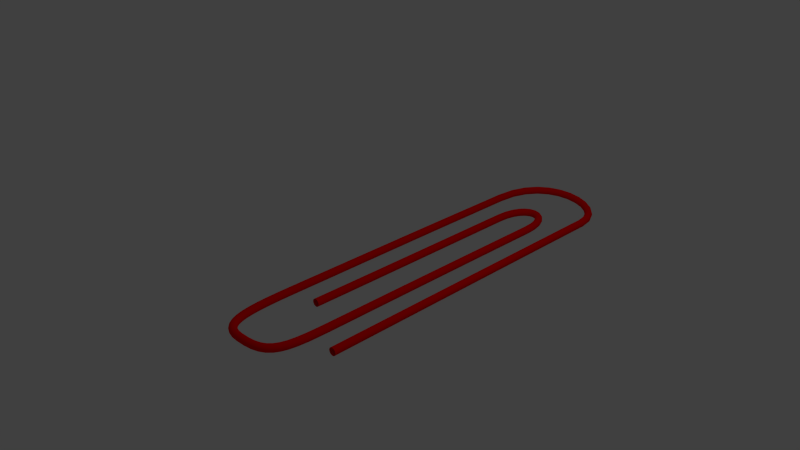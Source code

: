 # Source: bc05.05.blend  (saved by Blender 2.63.0; exported with 4.5.12 LTS)
import bpy
from mathutils import Matrix  # noqa: F401  (used for matrix-valued properties, if any)

bpy.ops.wm.read_factory_settings(use_empty=True)
scene = bpy.context.scene
scene.name = 'Scene'

# ---- collections
col_collection_1 = bpy.data.collections.new('Collection 1'); scene.collection.children.link(col_collection_1)

# ---- materials (node trees are filled in below, after node groups)
mat_material_001 = bpy.data.materials.new('Material.001')
mat_material_001.alpha_threshold = 0.0
mat_material_001.use_transparent_shadow = False
mat_material_001.diffuse_color = (1.0, 0.0, 0.0, 1.0)
mat_material_001.roughness = 0.5
mat_material_001.line_color = (0.0, 0.0, 0.0, 1.0)

# ---- material node trees

# ---- world
world_world = bpy.data.worlds.new('World'); scene.world = world_world
world_world.color = (0.05088, 0.05088, 0.05088)
world_world.use_sun_shadow = False
world_world.sun_shadow_jitter_overblur = 0.0
world_world.cycles.sampling_method = 'MANUAL'
world_world.cycles.sample_map_resolution = 256

# ---- cameras
cam_camera = bpy.data.cameras.new('Camera')
cam_camera.clip_end = 100.0
cam_camera.lens = 35.0
cam_camera.sensor_width = 32.0
cam_camera.sensor_height = 18.0
cam_camera.ortho_scale = 7.314
cam_camera.dof.focus_distance = 0.0
cam_camera.dof.aperture_fstop = 128.0

# ---- lights
light_lamp = bpy.data.lights.new('Lamp', 'POINT')
light_lamp.transmission_factor = 0.0
light_lamp.cutoff_distance = 30.0
light_lamp.energy = 100.0
light_lamp.shadow_buffer_clip_start = 1.001
light_lamp.shadow_soft_size = 1.0
light_lamp.shadow_maximum_resolution = 0.006
light_lamp.use_absolute_resolution = True
light_lamp.cycles.use_multiple_importance_sampling = False

# ---- curves / text
cu_beziercircle = bpy.data.curves.new('BezierCircle', 'CURVE')
cu_beziercircle.dimensions = '3D'
_sp = cu_beziercircle.splines.new('BEZIER'); _sp.bezier_points.add(3)
_sp.bezier_points.foreach_set('co', [-1.0, 0.0, 0.0, 0.0, 1.0, 0.0, 1.0, 0.0, 0.0, 0.0, -1.0, 0.0])
_sp.bezier_points.foreach_set('handle_left', [-1.0, -0.5521, 0.0, -0.5521, 1.0, 0.0, 1.0, 0.5521, 0.0, 0.5521, -1.0, 0.0])
_sp.bezier_points.foreach_set('handle_right', [-1.0, 0.5521, 0.0, 0.5521, 1.0, 0.0, 1.0, -0.5521, 0.0, -0.5521, -1.0, 0.0])
for _p, _l, _r in zip(_sp.bezier_points, ['AUTO', 'AUTO', 'AUTO', 'AUTO'], ['AUTO', 'AUTO', 'AUTO', 'AUTO']): _p.handle_left_type = _l; _p.handle_right_type = _r
_sp.order_u = 0
_sp.order_v = 0
_sp.use_cyclic_u = True
cu_beziercircle.use_path = True
cu_beziercircle.use_path_clamp = True
cu_beziercircle.bevel_resolution = 0
cu_beziercircle.fill_mode = 'HALF'
cu_beziercurve = bpy.data.curves.new('BezierCurve', 'CURVE')
cu_beziercurve.dimensions = '3D'
_sp = cu_beziercurve.splines.new('BEZIER'); _sp.bezier_points.add(9)
_sp.bezier_points.foreach_set('co', [1.351, 1.009, 0.0, -1.995, 1.01, 0.0, -1.874, 0.006287, 0.0, -0.4656, -4.034e-08, 0.0, 1.0, 0.0, 0.0, 1.771, 0.3011, 0.0, 0.9874, 0.7078, 0.0, -1.476, 0.7141, 0.0, -1.488, 0.3332, 0.0, 0.9749, 0.3206, 0.0])
_sp.bezier_points.foreach_set('handle_left', [2.682, 1.011, 0.0, -1.531, 1.008, 0.0, -2.747, 0.008741, 0.0, -0.974, -8.515e-08, 0.0, 2.98e-07, -5.271e-08, 0.0, 1.771, 0.04898, 0.0, 1.606, 0.7078, 0.0, -0.2273, 0.7075, 0.0, -1.945, 0.3352, 0.0, 0.1744, 0.3283, 0.0])
_sp.bezier_points.foreach_set('handle_right', [0.02081, 1.007, 0.0, -2.521, 1.012, 0.0, -1.479, 0.005176, 0.0, 0.2415, 2.197e-08, 0.0, 1.589, 3.104e-08, 0.0, 1.771, 0.713, 0.0, 0.5972, 0.7078, 0.0, -1.936, 0.7166, 0.0, -0.7529, 0.33, 0.0, 1.775, 0.313, 0.0])
for _p, _l, _r in zip(_sp.bezier_points, ['ALIGNED', 'ALIGNED', 'ALIGNED', 'ALIGNED', 'ALIGNED', 'ALIGNED', 'ALIGNED', 'ALIGNED', 'ALIGNED', 'ALIGNED'], ['ALIGNED', 'ALIGNED', 'ALIGNED', 'ALIGNED', 'ALIGNED', 'ALIGNED', 'ALIGNED', 'ALIGNED', 'ALIGNED', 'ALIGNED']): _p.handle_left_type = _l; _p.handle_right_type = _r
_sp.order_u = 0
_sp.order_v = 0
cu_beziercurve.materials.append(mat_material_001)
cu_beziercurve.use_path = True
cu_beziercurve.use_path_clamp = True
cu_beziercurve.bevel_mode = 'OBJECT'
cu_beziercurve.bevel_resolution = 0
cu_beziercurve.fill_mode = 'HALF'

# ---- objects
ob_beziercircle = bpy.data.objects.new('BezierCircle', cu_beziercircle)
ob_beziercurve = bpy.data.objects.new('BezierCurve', cu_beziercurve)
ob_lamp = bpy.data.objects.new('Lamp', light_lamp)
ob_camera = bpy.data.objects.new('Camera', cam_camera)

# ---- transforms, parenting, visibility, modifiers, constraints
ob_beziercircle.location = (0.4024, -1.232, 0.0)
ob_beziercircle.scale = (0.03929, 0.03929, 0.03929)
ob_beziercircle.lineart.crease_threshold = 0.0
ob_beziercurve.location = (0.0, 0.0, 0.0)
ob_beziercurve.rotation_euler = (0.0, -0.0, -1.571)
ob_beziercurve.scale = (1.312, 1.312, 1.312)
ob_beziercurve.lineart.crease_threshold = 0.0
ob_lamp.location = (4.076, 1.005, 5.904)
ob_lamp.rotation_euler = (0.6503, 0.05522, 1.866)
ob_lamp.lock_rotations_4d = False
ob_lamp.empty_display_type = 'ARROWS'
ob_lamp.color = (0.0, 0.0, 0.0, 0.0)
ob_lamp.lineart.crease_threshold = 0.0
ob_camera.location = (7.481, -6.508, 5.344)
ob_camera.rotation_euler = (1.109, 0.01082, 0.8149)
ob_camera.lock_rotations_4d = False
ob_camera.empty_display_type = 'ARROWS'
ob_camera.color = (0.0, 0.0, 0.0, 0.0)
ob_camera.display_type = 'WIRE'
ob_camera.lineart.crease_threshold = 0.0
cu_beziercurve.bevel_object = ob_beziercircle

# ---- collection membership
col_collection_1.objects.link(ob_beziercircle)
col_collection_1.objects.link(ob_beziercurve)
col_collection_1.objects.link(ob_lamp)
col_collection_1.objects.link(ob_camera)

# ---- scene / render settings (as saved in the file)
scene.camera = ob_camera
scene.frame_start = 1; scene.frame_end = 250; scene.frame_set(1)
scene.render.engine = 'BLENDER_EEVEE_NEXT'
scene.render.image_settings.color_mode = 'RGB'
scene.render.image_settings.compression = 90
scene.render.resolution_percentage = 50
scene.render.dither_intensity = 0.0
scene.render.bake_margin = 2
scene.render.bake_bias = 0.0
scene.cycles.use_denoising = False
scene.cycles.samples = 10
scene.cycles.sampling_pattern = 'TABULATED_SOBOL'
scene.cycles.light_sampling_threshold = 0.0
scene.cycles.use_adaptive_sampling = False
scene.cycles.use_light_tree = False
scene.cycles.blur_glossy = 0.0
scene.cycles.volume_bounces = 1
scene.cycles.pixel_filter_type = 'GAUSSIAN'
scene.cycles.sample_clamp_indirect = 0.0
scene.view_settings.view_transform = 'Standard'
bpy.context.view_layer.update()

